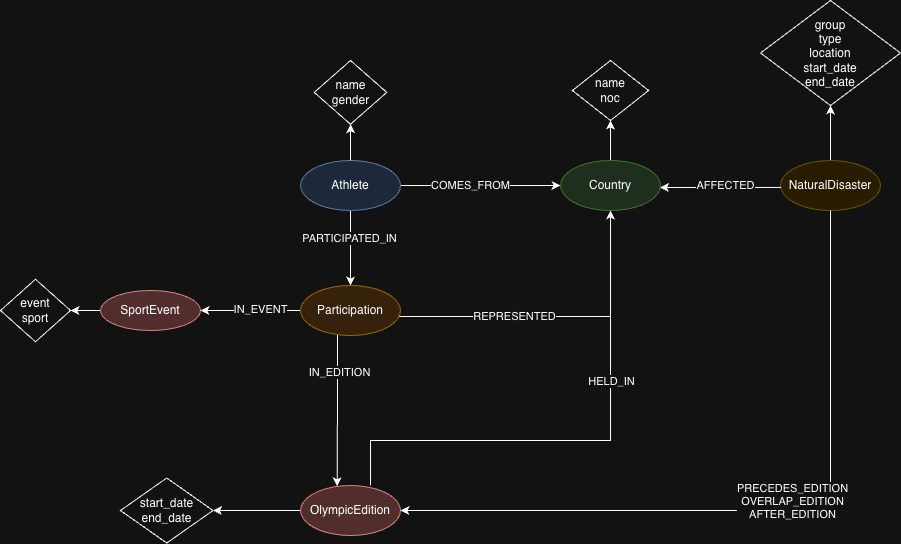

The diagram above was exported from draw.io. Its source (the exported page's mxGraphModel, read from the mxfile embedded in the PNG):
<mxGraphModel dx="1773" dy="644" grid="1" gridSize="10" guides="1" tooltips="1" connect="1" arrows="1" fold="1" page="1" pageScale="1" pageWidth="827" pageHeight="1169" math="0" shadow="0">
  <root>
    <mxCell id="0" />
    <mxCell id="1" parent="0" />
    <mxCell id="36nQCsWXXqmz8P4m5n4G-1" edge="1" parent="1" source="NwYftxTgSTC7akPev_64-1" style="edgeStyle=orthogonalEdgeStyle;rounded=0;orthogonalLoop=1;jettySize=auto;html=1;" target="NwYftxTgSTC7akPev_64-5">
      <mxGeometry relative="1" as="geometry" />
    </mxCell>
    <mxCell id="36nQCsWXXqmz8P4m5n4G-2" connectable="0" parent="36nQCsWXXqmz8P4m5n4G-1" style="edgeLabel;html=1;align=center;verticalAlign=middle;resizable=0;points=[];" value="COMES_FROM" vertex="1">
      <mxGeometry relative="1" x="-0.1323" y="1" as="geometry">
        <mxPoint as="offset" />
      </mxGeometry>
    </mxCell>
    <mxCell id="8ncBqIvwUKPXAG-ebDMJ-10" edge="1" parent="1" source="NwYftxTgSTC7akPev_64-1" style="edgeStyle=orthogonalEdgeStyle;rounded=0;orthogonalLoop=1;jettySize=auto;html=1;entryX=0.5;entryY=0;entryDx=0;entryDy=0;" target="8ncBqIvwUKPXAG-ebDMJ-7">
      <mxGeometry relative="1" as="geometry" />
    </mxCell>
    <mxCell id="8ncBqIvwUKPXAG-ebDMJ-11" connectable="0" parent="8ncBqIvwUKPXAG-ebDMJ-10" style="edgeLabel;html=1;align=center;verticalAlign=middle;resizable=0;points=[];" value="PARTICIPATED_IN" vertex="1">
      <mxGeometry relative="1" x="-0.2839" y="-2" as="geometry">
        <mxPoint as="offset" />
      </mxGeometry>
    </mxCell>
    <mxCell id="NwYftxTgSTC7akPev_64-1" parent="1" style="ellipse;whiteSpace=wrap;html=1;fillColor=#dae8fc;strokeColor=#6c8ebf;" value="Athlete" vertex="1">
      <mxGeometry height="50" width="100" x="210" y="210" as="geometry" />
    </mxCell>
    <mxCell id="isAYK_cCZUuDLZGXO_BT-3" edge="1" parent="1" source="NwYftxTgSTC7akPev_64-1" style="edgeStyle=orthogonalEdgeStyle;rounded=0;orthogonalLoop=1;jettySize=auto;html=1;" value="">
      <mxGeometry relative="1" as="geometry" />
    </mxCell>
    <mxCell id="8ncBqIvwUKPXAG-ebDMJ-2" edge="1" parent="1" source="NwYftxTgSTC7akPev_64-5" style="edgeStyle=orthogonalEdgeStyle;rounded=0;orthogonalLoop=1;jettySize=auto;html=1;entryX=0.5;entryY=1;entryDx=0;entryDy=0;" target="8ncBqIvwUKPXAG-ebDMJ-1">
      <mxGeometry relative="1" as="geometry" />
    </mxCell>
    <mxCell id="NwYftxTgSTC7akPev_64-5" parent="1" style="ellipse;whiteSpace=wrap;html=1;fillColor=#d5e8d4;strokeColor=#82b366;" value="Country" vertex="1">
      <mxGeometry height="50" width="100" x="470.01" y="210" as="geometry" />
    </mxCell>
    <mxCell id="8ncBqIvwUKPXAG-ebDMJ-6" edge="1" parent="1" source="isAYK_cCZUuDLZGXO_BT-2" style="edgeStyle=orthogonalEdgeStyle;rounded=0;orthogonalLoop=1;jettySize=auto;html=1;entryX=1;entryY=0.5;entryDx=0;entryDy=0;" target="8ncBqIvwUKPXAG-ebDMJ-5">
      <mxGeometry relative="1" as="geometry" />
    </mxCell>
    <mxCell id="isAYK_cCZUuDLZGXO_BT-2" parent="1" style="ellipse;whiteSpace=wrap;html=1;fillColor=#f8cecc;strokeColor=#b85450;" value="SportEvent" vertex="1">
      <mxGeometry height="40" width="100" x="10" y="340" as="geometry" />
    </mxCell>
    <mxCell id="NwYftxTgSTC7akPev_64-12" edge="1" parent="1" source="NwYftxTgSTC7akPev_64-1" style="edgeStyle=orthogonalEdgeStyle;rounded=0;orthogonalLoop=1;jettySize=auto;html=1;" target="NwYftxTgSTC7akPev_64-11" value="">
      <mxGeometry relative="1" as="geometry" />
    </mxCell>
    <mxCell id="NwYftxTgSTC7akPev_64-11" parent="1" style="rhombus;whiteSpace=wrap;html=1;direction=south;" value="name&lt;div&gt;gender&lt;/div&gt;" vertex="1">
      <mxGeometry height="63.75" width="72.5" x="223.75" y="110" as="geometry" />
    </mxCell>
    <mxCell id="NwYftxTgSTC7akPev_64-39" edge="1" parent="1" source="NwYftxTgSTC7akPev_64-16" style="edgeStyle=orthogonalEdgeStyle;rounded=0;orthogonalLoop=1;jettySize=auto;html=1;" target="NwYftxTgSTC7akPev_64-38" value="">
      <mxGeometry relative="1" as="geometry" />
    </mxCell>
    <mxCell id="NwYftxTgSTC7akPev_64-16" parent="1" style="ellipse;whiteSpace=wrap;html=1;fillColor=#fff2cc;strokeColor=#d6b656;" value="NaturalDisaster" vertex="1">
      <mxGeometry height="50" width="100" x="690" y="210" as="geometry" />
    </mxCell>
    <mxCell id="NwYftxTgSTC7akPev_64-25" edge="1" parent="1" style="edgeStyle=orthogonalEdgeStyle;rounded=0;orthogonalLoop=1;jettySize=auto;html=1;entryX=0.5;entryY=1;entryDx=0;entryDy=0;" target="NwYftxTgSTC7akPev_64-5">
      <mxGeometry relative="1" as="geometry">
        <Array as="points">
          <mxPoint x="280" y="535" />
          <mxPoint x="280" y="490" />
          <mxPoint x="520" y="490" />
        </Array>
        <mxPoint x="280" y="535" as="sourcePoint" />
        <mxPoint x="500" y="290" as="targetPoint" />
      </mxGeometry>
    </mxCell>
    <mxCell id="isAYK_cCZUuDLZGXO_BT-15" connectable="0" parent="NwYftxTgSTC7akPev_64-25" style="edgeLabel;html=1;align=center;verticalAlign=middle;resizable=0;points=[];" value="HELD_IN" vertex="1">
      <mxGeometry relative="1" x="-0.0386" as="geometry">
        <mxPoint x="37" y="-60" as="offset" />
      </mxGeometry>
    </mxCell>
    <mxCell id="NwYftxTgSTC7akPev_64-26" edge="1" parent="1" source="NwYftxTgSTC7akPev_64-16" style="edgeStyle=orthogonalEdgeStyle;rounded=0;orthogonalLoop=1;jettySize=auto;html=1;entryX=0.994;entryY=0.54;entryDx=0;entryDy=0;entryPerimeter=0;exitX=0.006;exitY=0.539;exitDx=0;exitDy=0;exitPerimeter=0;" target="NwYftxTgSTC7akPev_64-5">
      <mxGeometry relative="1" as="geometry">
        <Array as="points" />
      </mxGeometry>
    </mxCell>
    <mxCell id="dhs8useyIRyG7u0vBwJY-1" connectable="0" parent="NwYftxTgSTC7akPev_64-26" style="edgeLabel;html=1;align=center;verticalAlign=middle;resizable=0;points=[];" value="AFFECTED" vertex="1">
      <mxGeometry relative="1" x="-0.4442" y="3" as="geometry">
        <mxPoint x="-22" y="-5" as="offset" />
      </mxGeometry>
    </mxCell>
    <mxCell id="8ncBqIvwUKPXAG-ebDMJ-4" edge="1" parent="1" source="NwYftxTgSTC7akPev_64-31" style="edgeStyle=orthogonalEdgeStyle;rounded=0;orthogonalLoop=1;jettySize=auto;html=1;" target="8ncBqIvwUKPXAG-ebDMJ-3">
      <mxGeometry relative="1" as="geometry" />
    </mxCell>
    <mxCell id="NwYftxTgSTC7akPev_64-31" parent="1" style="ellipse;whiteSpace=wrap;html=1;fillColor=#f8cecc;strokeColor=#b85450;" value="OlympicEdition" vertex="1">
      <mxGeometry height="50" width="100" x="210" y="535" as="geometry" />
    </mxCell>
    <mxCell id="NwYftxTgSTC7akPev_64-38" parent="1" style="rhombus;whiteSpace=wrap;html=1;" value="group&lt;div&gt;type&lt;/div&gt;&lt;div&gt;location&lt;/div&gt;&lt;div&gt;start_date&lt;/div&gt;&lt;div&gt;&lt;span style=&quot;background-color: transparent;&quot;&gt;end_date&lt;/span&gt;&lt;/div&gt;" vertex="1">
      <mxGeometry height="105" width="140" x="670" y="50" as="geometry" />
    </mxCell>
    <mxCell id="NwYftxTgSTC7akPev_64-42" edge="1" parent="1" source="NwYftxTgSTC7akPev_64-16" style="edgeStyle=orthogonalEdgeStyle;rounded=0;orthogonalLoop=1;jettySize=auto;html=1;exitX=0.5;exitY=1;exitDx=0;exitDy=0;entryX=1;entryY=0.5;entryDx=0;entryDy=0;" target="NwYftxTgSTC7akPev_64-31">
      <mxGeometry relative="1" as="geometry">
        <Array as="points">
          <mxPoint x="740" y="560" />
        </Array>
        <mxPoint x="726.25" y="270" as="sourcePoint" />
        <mxPoint x="296.25" y="505" as="targetPoint" />
      </mxGeometry>
    </mxCell>
    <mxCell id="NwYftxTgSTC7akPev_64-43" connectable="0" parent="NwYftxTgSTC7akPev_64-42" style="edgeLabel;html=1;align=center;verticalAlign=middle;resizable=0;points=[];" value="&lt;div&gt;PRECEDES_EDITION&lt;/div&gt;&lt;div&gt;OVERLAP_EDITION&lt;/div&gt;&lt;div&gt;AFTER_EDITION&lt;/div&gt;" vertex="1">
      <mxGeometry relative="1" x="0.0384" as="geometry">
        <mxPoint x="40" y="-10" as="offset" />
      </mxGeometry>
    </mxCell>
    <mxCell id="8ncBqIvwUKPXAG-ebDMJ-1" parent="1" style="rhombus;whiteSpace=wrap;html=1;" value="&lt;div&gt;name&lt;/div&gt;noc" vertex="1">
      <mxGeometry height="60" width="76.25" x="481.88" y="110" as="geometry" />
    </mxCell>
    <mxCell id="8ncBqIvwUKPXAG-ebDMJ-3" parent="1" style="rhombus;whiteSpace=wrap;html=1;" value="&lt;div&gt;&lt;span style=&quot;background-color: transparent;&quot;&gt;start_date&lt;/span&gt;&lt;br&gt;&lt;/div&gt;&lt;div&gt;end_date&lt;/div&gt;" vertex="1">
      <mxGeometry height="65" width="92.5" x="30" y="527.5" as="geometry" />
    </mxCell>
    <mxCell id="8ncBqIvwUKPXAG-ebDMJ-5" parent="1" style="rhombus;whiteSpace=wrap;html=1;" value="event&lt;div&gt;sport&lt;/div&gt;" vertex="1">
      <mxGeometry height="62.5" width="70" x="-90" y="328.75" as="geometry" />
    </mxCell>
    <mxCell id="8ncBqIvwUKPXAG-ebDMJ-8" edge="1" parent="1" source="8ncBqIvwUKPXAG-ebDMJ-7" style="edgeStyle=orthogonalEdgeStyle;rounded=0;orthogonalLoop=1;jettySize=auto;html=1;entryX=0.367;entryY=0.015;entryDx=0;entryDy=0;entryPerimeter=0;" target="NwYftxTgSTC7akPev_64-31">
      <mxGeometry relative="1" as="geometry">
        <Array as="points">
          <mxPoint x="247" y="430" />
          <mxPoint x="247" y="430" />
        </Array>
      </mxGeometry>
    </mxCell>
    <mxCell id="8ncBqIvwUKPXAG-ebDMJ-9" connectable="0" parent="8ncBqIvwUKPXAG-ebDMJ-8" style="edgeLabel;html=1;align=center;verticalAlign=middle;resizable=0;points=[];" value="IN_EDITION" vertex="1">
      <mxGeometry relative="1" x="-0.5097" y="1" as="geometry">
        <mxPoint as="offset" />
      </mxGeometry>
    </mxCell>
    <mxCell id="8ncBqIvwUKPXAG-ebDMJ-12" edge="1" parent="1" source="8ncBqIvwUKPXAG-ebDMJ-7" style="edgeStyle=orthogonalEdgeStyle;rounded=0;orthogonalLoop=1;jettySize=auto;html=1;entryX=0.5;entryY=1;entryDx=0;entryDy=0;exitX=0.974;exitY=0.619;exitDx=0;exitDy=0;exitPerimeter=0;" target="NwYftxTgSTC7akPev_64-5">
      <mxGeometry relative="1" as="geometry">
        <mxPoint x="329.9998999999" y="363.80000000000007" as="sourcePoint" />
        <mxPoint x="540" y="270" as="targetPoint" />
      </mxGeometry>
    </mxCell>
    <mxCell id="8ncBqIvwUKPXAG-ebDMJ-13" connectable="0" parent="8ncBqIvwUKPXAG-ebDMJ-12" style="edgeLabel;html=1;align=center;verticalAlign=middle;resizable=0;points=[];" value="REPRESENTED" vertex="1">
      <mxGeometry relative="1" x="-0.2749" y="-2" as="geometry">
        <mxPoint y="-2" as="offset" />
      </mxGeometry>
    </mxCell>
    <mxCell id="8ncBqIvwUKPXAG-ebDMJ-14" edge="1" parent="1" source="8ncBqIvwUKPXAG-ebDMJ-7" style="edgeStyle=orthogonalEdgeStyle;rounded=0;orthogonalLoop=1;jettySize=auto;html=1;entryX=1;entryY=0.5;entryDx=0;entryDy=0;" target="isAYK_cCZUuDLZGXO_BT-2">
      <mxGeometry relative="1" as="geometry" />
    </mxCell>
    <mxCell id="8ncBqIvwUKPXAG-ebDMJ-15" connectable="0" parent="8ncBqIvwUKPXAG-ebDMJ-14" style="edgeLabel;html=1;align=center;verticalAlign=middle;resizable=0;points=[];" value="IN_EVENT" vertex="1">
      <mxGeometry relative="1" x="-0.1854" y="-2" as="geometry">
        <mxPoint as="offset" />
      </mxGeometry>
    </mxCell>
    <mxCell id="8ncBqIvwUKPXAG-ebDMJ-7" parent="1" style="ellipse;whiteSpace=wrap;html=1;fillColor=#ffe6cc;strokeColor=#d79b00;" value="Participation" vertex="1">
      <mxGeometry height="50" width="100" x="210" y="335" as="geometry" />
    </mxCell>
  </root>
</mxGraphModel>